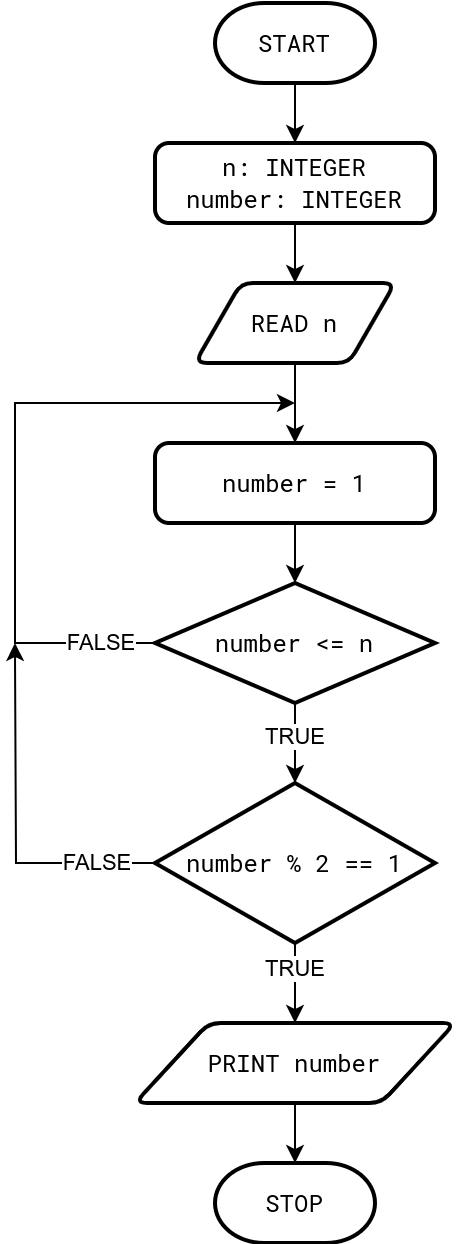

The diagram above was exported from draw.io. Its source (the exported page's mxGraphModel, read from the mxfile embedded in the PNG):
<mxGraphModel dx="1274" dy="675" grid="1" gridSize="10" guides="1" tooltips="1" connect="1" arrows="1" fold="1" page="1" pageScale="1" pageWidth="850" pageHeight="1100" math="0" shadow="0">
  <root>
    <mxCell id="0" />
    <mxCell id="1" parent="0" />
    <mxCell id="2" style="edgeStyle=orthogonalEdgeStyle;rounded=0;orthogonalLoop=1;jettySize=auto;html=1;exitX=0.5;exitY=1;exitDx=0;exitDy=0;exitPerimeter=0;entryX=0.5;entryY=0;entryDx=0;entryDy=0;" edge="1" source="3" target="11" parent="1">
      <mxGeometry relative="1" as="geometry" />
    </mxCell>
    <mxCell id="3" value="&lt;font data-font-src=&quot;https://fonts.googleapis.com/css?family=Roboto+Mono&quot; face=&quot;Roboto Mono&quot;&gt;START&lt;/font&gt;" style="strokeWidth=2;html=1;shape=mxgraph.flowchart.terminator;whiteSpace=wrap;" vertex="1" parent="1">
      <mxGeometry x="240" y="1520" width="80" height="40" as="geometry" />
    </mxCell>
    <mxCell id="4" style="edgeStyle=orthogonalEdgeStyle;rounded=0;orthogonalLoop=1;jettySize=auto;html=1;exitX=0.5;exitY=1;exitDx=0;exitDy=0;exitPerimeter=0;entryX=0.5;entryY=0;entryDx=0;entryDy=0;entryPerimeter=0;" edge="1" source="8" target="20" parent="1">
      <mxGeometry relative="1" as="geometry">
        <Array as="points">
          <mxPoint x="280" y="1880" />
          <mxPoint x="280" y="1880" />
        </Array>
      </mxGeometry>
    </mxCell>
    <mxCell id="5" value="TRUE" style="edgeLabel;html=1;align=center;verticalAlign=middle;resizable=0;points=[];" vertex="1" connectable="0" parent="4">
      <mxGeometry x="-0.3428" relative="1" as="geometry">
        <mxPoint y="4" as="offset" />
      </mxGeometry>
    </mxCell>
    <mxCell id="6" style="edgeStyle=orthogonalEdgeStyle;rounded=0;orthogonalLoop=1;jettySize=auto;html=1;exitX=0;exitY=0.5;exitDx=0;exitDy=0;exitPerimeter=0;" edge="1" source="8" parent="1">
      <mxGeometry relative="1" as="geometry">
        <mxPoint x="280" y="1720" as="targetPoint" />
        <Array as="points">
          <mxPoint x="140" y="1840" />
          <mxPoint x="140" y="1720" />
        </Array>
      </mxGeometry>
    </mxCell>
    <mxCell id="7" value="FALSE" style="edgeLabel;html=1;align=center;verticalAlign=middle;resizable=0;points=[];" vertex="1" connectable="0" parent="6">
      <mxGeometry x="-0.8299" relative="1" as="geometry">
        <mxPoint as="offset" />
      </mxGeometry>
    </mxCell>
    <mxCell id="8" value="&lt;font face=&quot;Roboto Mono&quot;&gt;number &amp;lt;= n&lt;/font&gt;" style="strokeWidth=2;html=1;shape=mxgraph.flowchart.decision;whiteSpace=wrap;" vertex="1" parent="1">
      <mxGeometry x="210" y="1810" width="140" height="60" as="geometry" />
    </mxCell>
    <mxCell id="9" value="&lt;font data-font-src=&quot;https://fonts.googleapis.com/css?family=Roboto+Mono&quot; face=&quot;Roboto Mono&quot;&gt;STOP&lt;/font&gt;" style="strokeWidth=2;html=1;shape=mxgraph.flowchart.terminator;whiteSpace=wrap;" vertex="1" parent="1">
      <mxGeometry x="240" y="2100" width="80" height="40" as="geometry" />
    </mxCell>
    <mxCell id="10" style="edgeStyle=orthogonalEdgeStyle;rounded=0;orthogonalLoop=1;jettySize=auto;html=1;exitX=0.5;exitY=1;exitDx=0;exitDy=0;entryX=0.5;entryY=0;entryDx=0;entryDy=0;" edge="1" source="11" target="13" parent="1">
      <mxGeometry relative="1" as="geometry" />
    </mxCell>
    <mxCell id="11" value="&lt;font data-font-src=&quot;https://fonts.googleapis.com/css?family=Roboto+Mono&quot; face=&quot;Roboto Mono&quot;&gt;n: INTEGER&lt;br&gt;number: INTEGER&lt;/font&gt;" style="rounded=1;whiteSpace=wrap;html=1;absoluteArcSize=1;arcSize=14;strokeWidth=2;" vertex="1" parent="1">
      <mxGeometry x="210" y="1590" width="140" height="40" as="geometry" />
    </mxCell>
    <mxCell id="12" style="edgeStyle=orthogonalEdgeStyle;rounded=0;orthogonalLoop=1;jettySize=auto;html=1;exitX=0.5;exitY=1;exitDx=0;exitDy=0;entryX=0.5;entryY=0;entryDx=0;entryDy=0;" edge="1" source="13" target="15" parent="1">
      <mxGeometry relative="1" as="geometry" />
    </mxCell>
    <mxCell id="13" value="&lt;font data-font-src=&quot;https://fonts.googleapis.com/css?family=Roboto+Mono&quot; face=&quot;Roboto Mono&quot;&gt;READ n&lt;/font&gt;" style="shape=parallelogram;html=1;strokeWidth=2;perimeter=parallelogramPerimeter;whiteSpace=wrap;rounded=1;arcSize=12;size=0.23;" vertex="1" parent="1">
      <mxGeometry x="230" y="1660" width="100" height="40" as="geometry" />
    </mxCell>
    <mxCell id="14" style="edgeStyle=orthogonalEdgeStyle;rounded=0;orthogonalLoop=1;jettySize=auto;html=1;exitX=0.5;exitY=1;exitDx=0;exitDy=0;entryX=0.5;entryY=0;entryDx=0;entryDy=0;entryPerimeter=0;" edge="1" source="15" target="8" parent="1">
      <mxGeometry relative="1" as="geometry" />
    </mxCell>
    <mxCell id="15" value="&lt;font face=&quot;Roboto Mono&quot;&gt;number = 1&lt;/font&gt;" style="rounded=1;whiteSpace=wrap;html=1;absoluteArcSize=1;arcSize=14;strokeWidth=2;" vertex="1" parent="1">
      <mxGeometry x="210" y="1740" width="140" height="40" as="geometry" />
    </mxCell>
    <mxCell id="16" style="edgeStyle=orthogonalEdgeStyle;rounded=0;orthogonalLoop=1;jettySize=auto;html=1;exitX=0.5;exitY=1;exitDx=0;exitDy=0;exitPerimeter=0;entryX=0.5;entryY=0;entryDx=0;entryDy=0;" edge="1" source="20" target="22" parent="1">
      <mxGeometry relative="1" as="geometry">
        <Array as="points">
          <mxPoint x="280" y="2010" />
          <mxPoint x="280" y="2010" />
        </Array>
      </mxGeometry>
    </mxCell>
    <mxCell id="17" value="TRUE" style="edgeLabel;html=1;align=center;verticalAlign=middle;resizable=0;points=[];" vertex="1" connectable="0" parent="16">
      <mxGeometry x="-0.3645" relative="1" as="geometry">
        <mxPoint as="offset" />
      </mxGeometry>
    </mxCell>
    <mxCell id="18" style="edgeStyle=orthogonalEdgeStyle;rounded=0;orthogonalLoop=1;jettySize=auto;html=1;exitX=0;exitY=0.5;exitDx=0;exitDy=0;exitPerimeter=0;" edge="1" source="20" parent="1">
      <mxGeometry relative="1" as="geometry">
        <mxPoint x="140" y="1840" as="targetPoint" />
      </mxGeometry>
    </mxCell>
    <mxCell id="19" value="FALSE" style="edgeLabel;html=1;align=center;verticalAlign=middle;resizable=0;points=[];" vertex="1" connectable="0" parent="18">
      <mxGeometry x="-0.7367" relative="1" as="geometry">
        <mxPoint x="-6" as="offset" />
      </mxGeometry>
    </mxCell>
    <mxCell id="20" value="&lt;font face=&quot;Roboto Mono&quot;&gt;number % 2 == 1&lt;/font&gt;" style="strokeWidth=2;html=1;shape=mxgraph.flowchart.decision;whiteSpace=wrap;" vertex="1" parent="1">
      <mxGeometry x="210" y="1910" width="140" height="80" as="geometry" />
    </mxCell>
    <mxCell id="21" style="edgeStyle=orthogonalEdgeStyle;rounded=0;orthogonalLoop=1;jettySize=auto;html=1;exitX=0.5;exitY=1;exitDx=0;exitDy=0;entryX=0.5;entryY=0;entryDx=0;entryDy=0;entryPerimeter=0;" edge="1" source="22" target="9" parent="1">
      <mxGeometry relative="1" as="geometry" />
    </mxCell>
    <mxCell id="22" value="&lt;font data-font-src=&quot;https://fonts.googleapis.com/css?family=Roboto+Mono&quot; face=&quot;Roboto Mono&quot;&gt;PRINT number&lt;/font&gt;" style="shape=parallelogram;html=1;strokeWidth=2;perimeter=parallelogramPerimeter;whiteSpace=wrap;rounded=1;arcSize=12;size=0.23;" vertex="1" parent="1">
      <mxGeometry x="200" y="2030" width="160" height="40" as="geometry" />
    </mxCell>
  </root>
</mxGraphModel>